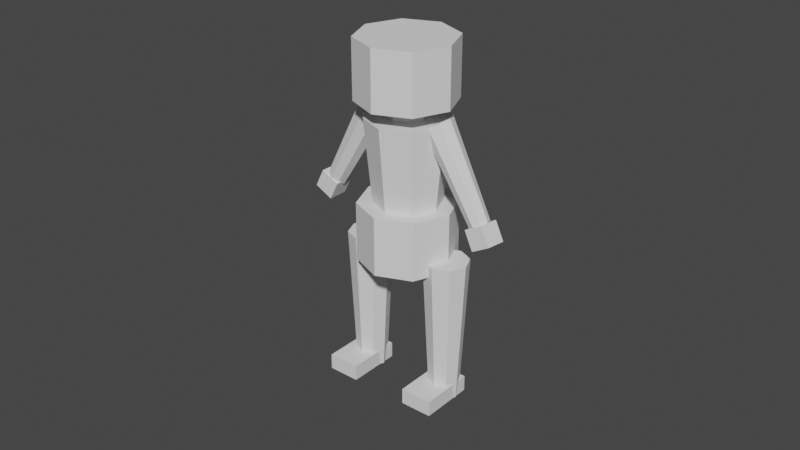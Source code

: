 # Source: Monster.blend  (saved by Blender 2.90.8; exported with 4.5.12 LTS)
import bpy
from mathutils import Matrix  # noqa: F401  (used for matrix-valued properties, if any)

bpy.ops.wm.read_factory_settings(use_empty=True)
scene = bpy.context.scene
scene.name = 'Scene'

# ---- collections
col_collection = bpy.data.collections.new('Collection'); scene.collection.children.link(col_collection)

# ---- world
world_world = bpy.data.worlds.new('World'); scene.world = world_world
world_world.use_nodes = True; world_world.node_tree.nodes.clear()
_N = world_world.node_tree.nodes; _L = world_world.node_tree.links
n0 = _N.new('ShaderNodeOutputWorld'); n0.name = 'World Output'; n0.location = (300, 300)
n1 = _N.new('ShaderNodeBackground'); n1.name = 'Background'; n1.location = (10, 300)
n1.inputs[0].default_value = (0.05088, 0.05088, 0.05088, 1.0)
_L.new(n1.outputs[0], n0.inputs[0])
n0.is_active_output = True
world_world.color = (0.05088, 0.05088, 0.05088)
world_world.use_sun_shadow = False
world_world.sun_shadow_jitter_overblur = 0.0

# ---- meshes
me_cube_005 = bpy.data.meshes.new('Cube.005')
me_cube_005.from_pydata([(-0.17, -0.17, -0.17), (-0.17, -0.17, 0.17), (-0.17, 0.17, -0.17), (-0.17, 0.17, 0.17), (0.17, -0.17, -0.17), (0.17, -0.17, 0.17), (0.17, 0.17, -0.17), (0.17, 0.17, 0.17), (-0.04821, 0.7642, -1.69), (-0.8945, 0.6953, -1.207), (0.2514, 0.5671, -1.193), (-0.5948, 0.4982, -0.7097), (0.4192, 0.01859, -0.977), (-0.427, -0.05034, -0.494), (0.3568, -0.56, -1.169), (-0.4894, -0.629, -0.6859), (0.1008, -0.8298, -1.656), (-0.7454, -0.8988, -1.173), (-0.1988, -0.6327, -2.153), (-1.045, -0.7017, -1.67), (-0.3666, -0.08422, -2.368), (-1.213, -0.1532, -1.885), (-0.3042, 0.4944, -2.177), (-1.15, 0.4255, -1.694), (1.563, 0.3265, -3.448), (-0.5643, 0.2713, -2.243), (1.657, 0.2645, -3.292), (-0.426, 0.1803, -2.013), (1.71, 0.09189, -3.224), (-0.3485, -0.07294, -1.914), (1.69, -0.09018, -3.284), (-0.3773, -0.3401, -2.002), (1.61, -0.1751, -3.438), (-0.4955, -0.4646, -2.227), (1.515, -0.1131, -3.594), (-0.6338, -0.3736, -2.457), (1.463, 0.05954, -3.662), (-0.7113, -0.1204, -2.556), (1.482, 0.2416, -3.601), (-0.6825, 0.1467, -2.468), (-0.6155, 0.4261, -1.333), (-2.083, 0.4647, -0.5077), (-0.4213, 0.2983, -1.011), (-1.829, 0.2982, -0.08785), (-0.3126, -0.0571, -0.8716), (-1.688, -0.1653, 0.09437), (-0.353, -0.4321, -0.996), (-1.74, -0.6542, -0.06777), (-0.5189, -0.6069, -1.312), (-1.957, -0.8821, -0.4793), (-0.7131, -0.4792, -1.634), (-2.21, -0.7156, -0.8991), (-0.8218, -0.1237, -1.773), (-2.352, -0.2522, -1.081), (-0.7814, 0.2512, -1.649), (-2.299, 0.2367, -0.9192), (2.315, 0.4178, -2.117), (0.1872, 0.3696, -0.9122), (2.407, 0.3575, -1.966), (0.3255, 0.2786, -0.6828), (2.458, 0.1898, -1.9), (0.403, 0.02538, -0.5833), (2.439, 0.01279, -1.958), (0.3742, -0.2418, -0.6718), (2.361, -0.06972, -2.107), (0.256, -0.3663, -0.8967), (2.269, -0.009442, -2.259), (0.1176, -0.2753, -1.126), (2.218, 0.1583, -2.325), (0.04019, -0.02209, -1.226), (2.237, 0.3353, -2.266), (0.06899, 0.245, -1.137), (-2.336, 0.5618, -0.4012), (-3.182, 0.4929, 0.08177), (-2.036, 0.3647, 0.09564), (-2.882, 0.2958, 0.5786), (-1.868, -0.1838, 0.3113), (-2.715, -0.2527, 0.7943), (-1.931, -0.7624, 0.1194), (-2.777, -0.8314, 0.6024), (-2.187, -1.032, -0.3676), (-3.033, -1.101, 0.1154), (-2.486, -0.8351, -0.8645), (-3.333, -0.9041, -0.3815), (-2.654, -0.2866, -1.08), (-3.5, -0.3555, -0.5972), (-2.592, 0.292, -0.8883), (-3.438, 0.2231, -0.4053), (-2.273, -0.5527, -0.3543), (-1.94, -0.5256, -0.5447), (-2.391, -0.4751, -0.5501), (-2.058, -0.4479, -0.7405), (-2.457, -0.2588, -0.6351), (-2.124, -0.2317, -0.8255), (-2.433, -0.03074, -0.5595), (-2.099, -0.003572, -0.7499), (-2.332, 0.0756, -0.3675), (-1.998, 0.1028, -0.5579), (-2.214, -0.002088, -0.1717), (-1.88, 0.02508, -0.3621), (-2.148, -0.2183, -0.08665), (-1.814, -0.1911, -0.277), (-2.172, -0.4464, -0.1623), (-1.839, -0.4192, -0.3527), (-1.536, -0.02925, -2.479), (-2.361, 0.0006321, -1.097), (-1.431, -0.06697, -2.419), (-2.207, -0.05471, -1.008), (-1.379, -0.1793, -2.391), (-2.13, -0.2196, -0.9678), (-1.409, -0.3005, -2.414), (-2.175, -0.3973, -1.0), (-1.505, -0.3595, -2.472), (-2.316, -0.4839, -1.087), (-1.61, -0.3218, -2.533), (-2.47, -0.4286, -1.176), (-1.663, -0.2094, -2.56), (-2.547, -0.2637, -1.215), (-1.632, -0.08827, -2.538), (-2.502, -0.08595, -1.183), (-0.1879, 0.1492, 0.0043), (-1.797, 0.0765, -0.001756), (-0.1839, 0.1032, 0.1226), (-1.791, 0.009092, 0.1718), (-0.1732, -0.01254, 0.1736), (-1.775, -0.1607, 0.2467), (-0.1621, -0.1303, 0.1275), (-1.759, -0.3335, 0.179), (-0.157, -0.1811, 0.01126), (-1.751, -0.408, 0.008461), (-0.161, -0.1351, -0.107), (-1.757, -0.3406, -0.1651), (-0.1717, -0.01938, -0.1581), (-1.773, -0.1708, -0.24), (-0.1828, 0.09838, -0.112), (-1.789, 0.001987, -0.1723), (1.493, -0.6154, -3.707), (1.262, -0.6343, -3.575), (1.407, 0.3012, -3.726), (1.176, 0.2823, -3.594), (1.76, -0.5805, -3.234), (1.529, -0.5993, -3.102), (1.674, 0.3361, -3.253), (1.443, 0.3173, -3.121), (2.247, -0.5168, -2.372), (2.015, -0.5357, -2.24), (2.161, 0.3998, -2.391), (1.93, 0.381, -2.259), (2.514, -0.4819, -1.899), (2.283, -0.5007, -1.767), (2.428, 0.4347, -1.918), (2.197, 0.4159, -1.786), (-1.499, -0.3707, -2.833), (-1.688, -0.3824, -2.551), (-1.531, -0.0322, -2.84), (-1.719, -0.04391, -2.558), (-1.218, -0.3404, -2.644), (-1.407, -0.3521, -2.361), (-1.25, -0.001953, -2.651), (-1.439, -0.01366, -2.368)], [], [(0, 1, 3, 2), (2, 3, 7, 6), (6, 7, 5, 4), (4, 5, 1, 0), (2, 6, 4, 0), (7, 3, 1, 5), (8, 9, 11, 10), (10, 11, 13, 12), (12, 13, 15, 14), (14, 15, 17, 16), (16, 17, 19, 18), (18, 19, 21, 20), (11, 9, 23, 21, 19, 17, 15, 13), (20, 21, 23, 22), (22, 23, 9, 8), (8, 10, 12, 14, 16, 18, 20, 22), (24, 25, 27, 26), (26, 27, 29, 28), (28, 29, 31, 30), (30, 31, 33, 32), (32, 33, 35, 34), (34, 35, 37, 36), (27, 25, 39, 37, 35, 33, 31, 29), (36, 37, 39, 38), (38, 39, 25, 24), (24, 26, 28, 30, 32, 34, 36, 38), (40, 41, 43, 42), (42, 43, 45, 44), (44, 45, 47, 46), (46, 47, 49, 48), (48, 49, 51, 50), (50, 51, 53, 52), (43, 41, 55, 53, 51, 49, 47, 45), (52, 53, 55, 54), (54, 55, 41, 40), (40, 42, 44, 46, 48, 50, 52, 54), (56, 57, 59, 58), (58, 59, 61, 60), (60, 61, 63, 62), (62, 63, 65, 64), (64, 65, 67, 66), (66, 67, 69, 68), (59, 57, 71, 69, 67, 65, 63, 61), (68, 69, 71, 70), (70, 71, 57, 56), (56, 58, 60, 62, 64, 66, 68, 70), (72, 73, 75, 74), (74, 75, 77, 76), (76, 77, 79, 78), (78, 79, 81, 80), (80, 81, 83, 82), (82, 83, 85, 84), (75, 73, 87, 85, 83, 81, 79, 77), (84, 85, 87, 86), (86, 87, 73, 72), (72, 74, 76, 78, 80, 82, 84, 86), (88, 89, 91, 90), (90, 91, 93, 92), (92, 93, 95, 94), (94, 95, 97, 96), (96, 97, 99, 98), (98, 99, 101, 100), (91, 89, 103, 101, 99, 97, 95, 93), (100, 101, 103, 102), (102, 103, 89, 88), (88, 90, 92, 94, 96, 98, 100, 102), (104, 105, 107, 106), (106, 107, 109, 108), (108, 109, 111, 110), (110, 111, 113, 112), (112, 113, 115, 114), (114, 115, 117, 116), (107, 105, 119, 117, 115, 113, 111, 109), (116, 117, 119, 118), (118, 119, 105, 104), (104, 106, 108, 110, 112, 114, 116, 118), (120, 121, 123, 122), (122, 123, 125, 124), (124, 125, 127, 126), (126, 127, 129, 128), (128, 129, 131, 130), (130, 131, 133, 132), (123, 121, 135, 133, 131, 129, 127, 125), (132, 133, 135, 134), (134, 135, 121, 120), (120, 122, 124, 126, 128, 130, 132, 134), (136, 137, 139, 138), (138, 139, 143, 142), (142, 143, 141, 140), (140, 141, 137, 136), (138, 142, 140, 136), (143, 139, 137, 141), (144, 145, 147, 146), (146, 147, 151, 150), (150, 151, 149, 148), (148, 149, 145, 144), (146, 150, 148, 144), (151, 147, 145, 149), (152, 153, 155, 154), (154, 155, 159, 158), (158, 159, 157, 156), (156, 157, 153, 152), (154, 158, 156, 152), (159, 155, 153, 157)])
_uv = me_cube_005.uv_layers.new(name='UVMap')
_uv.uv.foreach_set('vector', [0.375, 0.0, 0.625, 0.0, 0.625, 0.25, 0.375, 0.25, 0.375, 0.25, 0.625, 0.25, 0.625, 0.5, 0.375, 0.5, 0.375, 0.5, 0.625, 0.5, 0.625, 0.75, 0.375, 0.75, 0.375, 0.75, 0.625, 0.75, 0.625, 1.0, 0.375, 1.0, 0.125, 0.5, 0.375, 0.5, 0.375, 0.75, 0.125, 0.75, 0.625, 0.5, 0.875, 0.5, 0.875, 0.75, 0.625, 0.75, 1.0, 0.5, 1.0, 1.0, 0.875, 1.0, 0.875, 0.5, 0.875, 0.5, 0.875, 1.0, 0.75, 1.0, 0.75, 0.5, 0.75, 0.5, 0.75, 1.0, 0.625, 1.0, 0.625, 0.5, 0.625, 0.5, 0.625, 1.0, 0.5, 1.0, 0.5, 0.5, 0.5, 0.5, 0.5, 1.0, 0.375, 1.0, 0.375, 0.5, 0.375, 0.5, 0.375, 1.0, 0.25, 1.0, 0.25, 0.5, 0.4197, 0.4197, 0.25, 0.49, 0.08029, 0.4197, 0.01, 0.25, 0.08029, 0.08029, 0.25, 0.01, 0.4197, 0.08029, 0.49, 0.25, 0.25, 0.5, 0.25, 1.0, 0.125, 1.0, 0.125, 0.5, 0.125, 0.5, 0.125, 1.0, 0.0, 1.0, 0.0, 0.5, 0.75, 0.49, 0.9197, 0.4197, 0.99, 0.25, 0.9197, 0.08029, 0.75, 0.01, 0.5803, 0.08029, 0.51, 0.25, 0.5803, 0.4197, 1.0, 0.5, 1.0, 1.0, 0.875, 1.0, 0.875, 0.5, 0.875, 0.5, 0.875, 1.0, 0.75, 1.0, 0.75, 0.5, 0.75, 0.5, 0.75, 1.0, 0.625, 1.0, 0.625, 0.5, 0.625, 0.5, 0.625, 1.0, 0.5, 1.0, 0.5, 0.5, 0.5, 0.5, 0.5, 1.0, 0.375, 1.0, 0.375, 0.5, 0.375, 0.5, 0.375, 1.0, 0.25, 1.0, 0.25, 0.5, 0.4197, 0.4197, 0.25, 0.49, 0.08029, 0.4197, 0.01, 0.25, 0.08029, 0.08029, 0.25, 0.01, 0.4197, 0.08029, 0.49, 0.25, 0.25, 0.5, 0.25, 1.0, 0.125, 1.0, 0.125, 0.5, 0.125, 0.5, 0.125, 1.0, 0.0, 1.0, 0.0, 0.5, 0.75, 0.49, 0.9197, 0.4197, 0.99, 0.25, 0.9197, 0.08029, 0.75, 0.01, 0.5803, 0.08029, 0.51, 0.25, 0.5803, 0.4197, 1.0, 0.5, 1.0, 1.0, 0.875, 1.0, 0.875, 0.5, 0.875, 0.5, 0.875, 1.0, 0.75, 1.0, 0.75, 0.5, 0.75, 0.5, 0.75, 1.0, 0.625, 1.0, 0.625, 0.5, 0.625, 0.5, 0.625, 1.0, 0.5, 1.0, 0.5, 0.5, 0.5, 0.5, 0.5, 1.0, 0.375, 1.0, 0.375, 0.5, 0.375, 0.5, 0.375, 1.0, 0.25, 1.0, 0.25, 0.5, 0.4197, 0.4197, 0.25, 0.49, 0.08029, 0.4197, 0.01, 0.25, 0.08029, 0.08029, 0.25, 0.01, 0.4197, 0.08029, 0.49, 0.25, 0.25, 0.5, 0.25, 1.0, 0.125, 1.0, 0.125, 0.5, 0.125, 0.5, 0.125, 1.0, 0.0, 1.0, 0.0, 0.5, 0.75, 0.49, 0.9197, 0.4197, 0.99, 0.25, 0.9197, 0.08029, 0.75, 0.01, 0.5803, 0.08029, 0.51, 0.25, 0.5803, 0.4197, 1.0, 0.5, 1.0, 1.0, 0.875, 1.0, 0.875, 0.5, 0.875, 0.5, 0.875, 1.0, 0.75, 1.0, 0.75, 0.5, 0.75, 0.5, 0.75, 1.0, 0.625, 1.0, 0.625, 0.5, 0.625, 0.5, 0.625, 1.0, 0.5, 1.0, 0.5, 0.5, 0.5, 0.5, 0.5, 1.0, 0.375, 1.0, 0.375, 0.5, 0.375, 0.5, 0.375, 1.0, 0.25, 1.0, 0.25, 0.5, 0.4197, 0.4197, 0.25, 0.49, 0.08029, 0.4197, 0.01, 0.25, 0.08029, 0.08029, 0.25, 0.01, 0.4197, 0.08029, 0.49, 0.25, 0.25, 0.5, 0.25, 1.0, 0.125, 1.0, 0.125, 0.5, 0.125, 0.5, 0.125, 1.0, 0.0, 1.0, 0.0, 0.5, 0.75, 0.49, 0.9197, 0.4197, 0.99, 0.25, 0.9197, 0.08029, 0.75, 0.01, 0.5803, 0.08029, 0.51, 0.25, 0.5803, 0.4197, 1.0, 0.5, 1.0, 1.0, 0.875, 1.0, 0.875, 0.5, 0.875, 0.5, 0.875, 1.0, 0.75, 1.0, 0.75, 0.5, 0.75, 0.5, 0.75, 1.0, 0.625, 1.0, 0.625, 0.5, 0.625, 0.5, 0.625, 1.0, 0.5, 1.0, 0.5, 0.5, 0.5, 0.5, 0.5, 1.0, 0.375, 1.0, 0.375, 0.5, 0.375, 0.5, 0.375, 1.0, 0.25, 1.0, 0.25, 0.5, 0.4197, 0.4197, 0.25, 0.49, 0.08029, 0.4197, 0.01, 0.25, 0.08029, 0.08029, 0.25, 0.01, 0.4197, 0.08029, 0.49, 0.25, 0.25, 0.5, 0.25, 1.0, 0.125, 1.0, 0.125, 0.5, 0.125, 0.5, 0.125, 1.0, 0.0, 1.0, 0.0, 0.5, 0.75, 0.49, 0.9197, 0.4197, 0.99, 0.25, 0.9197, 0.08029, 0.75, 0.01, 0.5803, 0.08029, 0.51, 0.25, 0.5803, 0.4197, 1.0, 0.5, 1.0, 1.0, 0.875, 1.0, 0.875, 0.5, 0.875, 0.5, 0.875, 1.0, 0.75, 1.0, 0.75, 0.5, 0.75, 0.5, 0.75, 1.0, 0.625, 1.0, 0.625, 0.5, 0.625, 0.5, 0.625, 1.0, 0.5, 1.0, 0.5, 0.5, 0.5, 0.5, 0.5, 1.0, 0.375, 1.0, 0.375, 0.5, 0.375, 0.5, 0.375, 1.0, 0.25, 1.0, 0.25, 0.5, 0.4197, 0.4197, 0.25, 0.49, 0.08029, 0.4197, 0.01, 0.25, 0.08029, 0.08029, 0.25, 0.01, 0.4197, 0.08029, 0.49, 0.25, 0.25, 0.5, 0.25, 1.0, 0.125, 1.0, 0.125, 0.5, 0.125, 0.5, 0.125, 1.0, 0.0, 1.0, 0.0, 0.5, 0.75, 0.49, 0.9197, 0.4197, 0.99, 0.25, 0.9197, 0.08029, 0.75, 0.01, 0.5803, 0.08029, 0.51, 0.25, 0.5803, 0.4197, 1.0, 0.5, 1.0, 1.0, 0.875, 1.0, 0.875, 0.5, 0.875, 0.5, 0.875, 1.0, 0.75, 1.0, 0.75, 0.5, 0.75, 0.5, 0.75, 1.0, 0.625, 1.0, 0.625, 0.5, 0.625, 0.5, 0.625, 1.0, 0.5, 1.0, 0.5, 0.5, 0.5, 0.5, 0.5, 1.0, 0.375, 1.0, 0.375, 0.5, 0.375, 0.5, 0.375, 1.0, 0.25, 1.0, 0.25, 0.5, 0.4197, 0.4197, 0.25, 0.49, 0.08029, 0.4197, 0.01, 0.25, 0.08029, 0.08029, 0.25, 0.01, 0.4197, 0.08029, 0.49, 0.25, 0.25, 0.5, 0.25, 1.0, 0.125, 1.0, 0.125, 0.5, 0.125, 0.5, 0.125, 1.0, 0.0, 1.0, 0.0, 0.5, 0.75, 0.49, 0.9197, 0.4197, 0.99, 0.25, 0.9197, 0.08029, 0.75, 0.01, 0.5803, 0.08029, 0.51, 0.25, 0.5803, 0.4197, 1.0, 0.5, 1.0, 1.0, 0.875, 1.0, 0.875, 0.5, 0.875, 0.5, 0.875, 1.0, 0.75, 1.0, 0.75, 0.5, 0.75, 0.5, 0.75, 1.0, 0.625, 1.0, 0.625, 0.5, 0.625, 0.5, 0.625, 1.0, 0.5, 1.0, 0.5, 0.5, 0.5, 0.5, 0.5, 1.0, 0.375, 1.0, 0.375, 0.5, 0.375, 0.5, 0.375, 1.0, 0.25, 1.0, 0.25, 0.5, 0.4197, 0.4197, 0.25, 0.49, 0.08029, 0.4197, 0.01, 0.25, 0.08029, 0.08029, 0.25, 0.01, 0.4197, 0.08029, 0.49, 0.25, 0.25, 0.5, 0.25, 1.0, 0.125, 1.0, 0.125, 0.5, 0.125, 0.5, 0.125, 1.0, 0.0, 1.0, 0.0, 0.5, 0.75, 0.49, 0.9197, 0.4197, 0.99, 0.25, 0.9197, 0.08029, 0.75, 0.01, 0.5803, 0.08029, 0.51, 0.25, 0.5803, 0.4197, 0.375, 0.0, 0.625, 0.0, 0.625, 0.25, 0.375, 0.25, 0.375, 0.25, 0.625, 0.25, 0.625, 0.5, 0.375, 0.5, 0.375, 0.5, 0.625, 0.5, 0.625, 0.75, 0.375, 0.75, 0.375, 0.75, 0.625, 0.75, 0.625, 1.0, 0.375, 1.0, 0.125, 0.5, 0.375, 0.5, 0.375, 0.75, 0.125, 0.75, 0.625, 0.5, 0.875, 0.5, 0.875, 0.75, 0.625, 0.75, 0.375, 0.0, 0.625, 0.0, 0.625, 0.25, 0.375, 0.25, 0.375, 0.25, 0.625, 0.25, 0.625, 0.5, 0.375, 0.5, 0.375, 0.5, 0.625, 0.5, 0.625, 0.75, 0.375, 0.75, 0.375, 0.75, 0.625, 0.75, 0.625, 1.0, 0.375, 1.0, 0.125, 0.5, 0.375, 0.5, 0.375, 0.75, 0.125, 0.75, 0.625, 0.5, 0.875, 0.5, 0.875, 0.75, 0.625, 0.75, 0.375, 0.0, 0.625, 0.0, 0.625, 0.25, 0.375, 0.25, 0.375, 0.25, 0.625, 0.25, 0.625, 0.5, 0.375, 0.5, 0.375, 0.5, 0.625, 0.5, 0.625, 0.75, 0.375, 0.75, 0.375, 0.75, 0.625, 0.75, 0.625, 1.0, 0.375, 1.0, 0.125, 0.5, 0.375, 0.5, 0.375, 0.75, 0.125, 0.75, 0.625, 0.5, 0.875, 0.5, 0.875, 0.75, 0.625, 0.75])
me_cube_005.use_remesh_fix_poles = True
me_cube_005.use_remesh_preserve_attributes = False
me_cube_005.use_mirror_vertex_groups = False
me_cube_005.update()

# ---- objects
ob_cube_003 = bpy.data.objects.new('Cube.003', me_cube_005)

# ---- transforms, parenting, visibility, modifiers, constraints
ob_cube_003.location = (0.901, -4.679e-08, 0.3483)
ob_cube_003.rotation_euler = (-0.1418, 1.048, -0.1874)
ob_cube_003.scale = (0.6245, 0.6245, 0.6245)
ob_cube_003.lineart.crease_threshold = 0.0

# ---- collection membership
col_collection.objects.link(ob_cube_003)

# ---- scene / render settings (as saved in the file)
scene.frame_start = 1; scene.frame_end = 250; scene.frame_set(1)
scene.render.engine = 'BLENDER_EEVEE_NEXT'
scene.cycles.use_denoising = False
scene.cycles.samples = 128
scene.cycles.sampling_pattern = 'TABULATED_SOBOL'
scene.cycles.use_adaptive_sampling = False
scene.cycles.use_light_tree = False
scene.view_settings.view_transform = 'Filmic'
bpy.context.view_layer.update()

# ---- added for rendering (the .blend has no active camera and no usable light): camera, sun
cam_auto = bpy.data.cameras.new('AutoCamera')
cam_auto.lens = 50.0
cam_auto.sensor_width = 36.0
cam_auto.clip_end = 1000.0
ob_auto_camera = bpy.data.objects.new('AutoCamera', cam_auto)
scene.collection.objects.link(ob_auto_camera)
ob_auto_camera.location = (6.08148, -7.41754, 5.07712)
ob_auto_camera.rotation_euler = (1.09748, -7.21219e-08, 0.694738)
scene.camera = ob_auto_camera
light_auto_sun = bpy.data.lights.new('AutoSun', 'SUN')
light_auto_sun.energy = 3.0
light_auto_sun.angle = 0.0523599
ob_auto_sun = bpy.data.objects.new('AutoSun', light_auto_sun)
scene.collection.objects.link(ob_auto_sun)
ob_auto_sun.rotation_euler = (0.872665, 0.174533, 0.523599)
bpy.context.view_layer.update()
